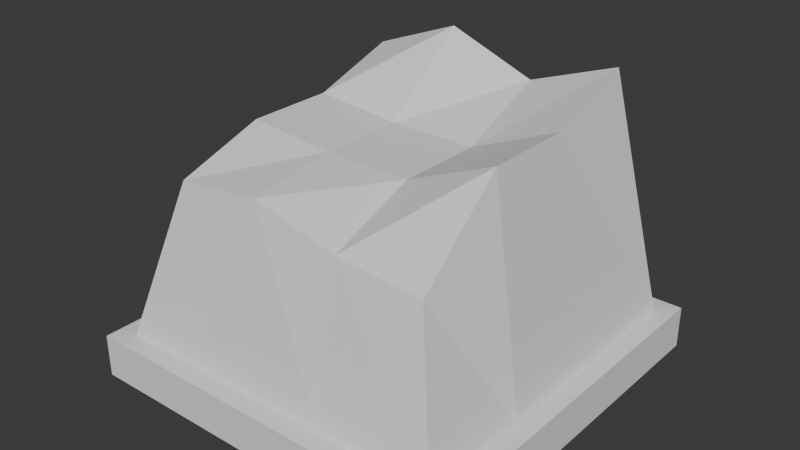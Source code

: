 # Source: DamagedWall.blend  (saved by Blender 4.0.36; exported with 4.5.12 LTS)
import bpy
from mathutils import Matrix  # noqa: F401  (used for matrix-valued properties, if any)

bpy.ops.wm.read_factory_settings(use_empty=True)
scene = bpy.context.scene
scene.name = 'Scene'

# ---- collections
col_collection = bpy.data.collections.new('Collection'); scene.collection.children.link(col_collection)

# ---- world
world_world = bpy.data.worlds.new('World'); scene.world = world_world
world_world.use_nodes = True; world_world.node_tree.nodes.clear()
_N = world_world.node_tree.nodes; _L = world_world.node_tree.links
n0 = _N.new('ShaderNodeOutputWorld'); n0.name = 'World Output'; n0.location = (300, 300)
n1 = _N.new('ShaderNodeBackground'); n1.name = 'Background'; n1.location = (10, 300)
n1.inputs[0].default_value = (0.05088, 0.05088, 0.05088, 1.0)
_L.new(n1.outputs[0], n0.inputs[0])
n0.is_active_output = True
world_world.color = (0.05088, 0.05088, 0.05088)
world_world.use_sun_shadow = False
world_world.sun_shadow_jitter_overblur = 0.0

# ---- meshes
me_cube = bpy.data.meshes.new('Cube')
me_cube.from_pydata([(0.45, 3.397e-08, -0.45), (0.45, 7.331e-08, 0.45), (-0.45, 3.397e-08, -0.45), (-0.45, 7.331e-08, 0.45), (-0.45, 0.1, 0.45), (0.45, 0.1, -0.45), (0.45, 0.1, 0.45), (-0.45, 0.1, -0.45), (0.45, 4.709e-08, -0.15), (0.45, 6.02e-08, 0.15), (-0.45, 6.02e-08, 0.15), (-0.45, 4.709e-08, -0.15), (-0.405, 0.1, 0.405), (0.405, 0.1, -0.405), (0.405, 0.1, 0.405), (-0.405, 0.1, -0.405), (0.405, 0.1, 0.135), (0.405, 0.1, -0.135), (-0.405, 0.1, -0.135), (-0.405, 0.1, 0.135), (0.45, 0.1, 0.15), (0.45, 0.1, -0.15), (-0.45, 0.1, -0.15), (-0.45, 0.1, 0.15), (-0.3112, 0.4624, 0.3112), (0.3112, 0.6743, -0.3112), (0.3112, 0.4171, 0.3112), (-0.3112, 0.6, -0.3112), (-0.3112, 0.5313, -0.1037), (-0.3112, 0.5313, 0.1037), (0.3112, 0.6, 0.1037), (0.3112, 0.6, -0.1037), (0.15, 3.397e-08, -0.45), (-0.15, 3.397e-08, -0.45), (-0.15, 7.331e-08, 0.45), (0.15, 7.331e-08, 0.45), (0.15, 0.1, 0.45), (-0.15, 0.1, 0.45), (-0.15, 0.1, -0.45), (0.15, 0.1, -0.45), (0.135, 0.1, 0.405), (-0.135, 0.1, 0.405), (-0.135, 0.1, -0.405), (0.135, 0.1, -0.405), (-0.1037, 0.5125, 0.1037), (0.1037, 0.5125, 0.1037), (-0.1037, 0.5125, -0.1037), (0.1037, 0.5125, -0.1037), (0.1037, 0.6, -0.3112), (-0.1037, 0.6792, -0.3112), (-0.1037, 0.4857, 0.3112), (0.1037, 0.4332, 0.3112), (0.15, 4.709e-08, -0.15), (-0.15, 4.709e-08, -0.15), (0.15, 6.02e-08, 0.15), (-0.15, 6.02e-08, 0.15)], [], [(26, 14, 16, 30), (49, 27, 28, 46), (54, 9, 1, 35), (49, 42, 15, 27), (29, 19, 12, 24), (11, 22, 7, 2), (9, 20, 6, 1), (32, 39, 5, 0), (51, 40, 14, 26), (34, 37, 4, 3), (37, 41, 12, 4), (22, 18, 15, 7), (20, 16, 14, 6), (39, 43, 13, 5), (27, 15, 18, 28), (10, 23, 22, 11), (3, 4, 23, 10), (8, 21, 20, 9), (0, 5, 21, 8), (23, 19, 18, 22), (4, 12, 19, 23), (21, 17, 16, 20), (46, 28, 29, 44), (30, 16, 17, 31), (44, 29, 24, 50), (5, 13, 17, 21), (31, 17, 13, 25), (28, 18, 19, 29), (32, 0, 8, 52), (52, 8, 9, 54), (11, 53, 55, 10), (53, 52, 54, 55), (2, 33, 53, 11), (33, 32, 52, 53), (30, 45, 51, 26), (45, 44, 50, 51), (31, 47, 45, 30), (47, 46, 44, 45), (7, 15, 42, 38), (38, 42, 43, 39), (6, 14, 40, 36), (36, 40, 41, 37), (1, 6, 36, 35), (35, 36, 37, 34), (24, 12, 41, 50), (50, 41, 40, 51), (2, 7, 38, 33), (33, 38, 39, 32), (25, 13, 43, 48), (48, 43, 42, 49), (10, 55, 34, 3), (55, 54, 35, 34), (25, 48, 47, 31), (48, 49, 46, 47)])
_uv = me_cube.uv_layers.new(name='UVMap')
_uv.uv.foreach_set('vector', [0.5143, 0.75, 0.4687, 0.75, 0.4687, 0.6667, 0.5143, 0.6667, 0.5143, 0.3333, 0.5143, 0.25, 0.5143, 0.5, 0.5143, 0.5278, 0.2917, 0.6667, 0.375, 0.6667, 0.375, 0.75, 0.2917, 0.75, 0.5143, 0.3333, 0.4687, 0.3333, 0.4688, 0.25, 0.5143, 0.25, 0.5143, 0.08333, 0.4687, 0.08333, 0.4688, 0.0, 0.5143, 0.0, 0.375, 0.1667, 0.4688, 0.1667, 0.4688, 0.25, 0.375, 0.25, 0.375, 0.6667, 0.4688, 0.6667, 0.4688, 0.75, 0.375, 0.75, 0.375, 0.4167, 0.4688, 0.4167, 0.4688, 0.5, 0.375, 0.5, 0.5143, 0.8333, 0.4687, 0.8333, 0.4687, 0.75, 0.5143, 0.75, 0.375, 0.9167, 0.4688, 0.9167, 0.4688, 1.0, 0.375, 1.0, 0.4688, 0.9167, 0.4688, 0.9167, 0.4688, 1.0, 0.4688, 1.0, 0.4688, 0.1667, 0.4688, 0.1667, 0.4688, 0.25, 0.4688, 0.25, 0.4688, 0.6667, 0.4687, 0.6667, 0.4687, 0.75, 0.4688, 0.75, 0.4688, 0.4167, 0.4688, 0.4167, 0.4688, 0.5, 0.4688, 0.5, 0.5143, 0.25, 0.4688, 0.25, 0.4688, 0.1667, 0.5143, 0.1667, 0.375, 0.08333, 0.4687, 0.08333, 0.4688, 0.1667, 0.375, 0.1667, 0.375, 0.0, 0.4688, 0.0, 0.4687, 0.08333, 0.375, 0.08333, 0.375, 0.5833, 0.4687, 0.5833, 0.4688, 0.6667, 0.375, 0.6667, 0.375, 0.5, 0.4688, 0.5, 0.4687, 0.5833, 0.375, 0.5833, 0.4687, 0.08333, 0.4687, 0.08333, 0.4688, 0.1667, 0.4688, 0.1667, 0.4688, 0.0, 0.4688, 0.0, 0.4687, 0.08333, 0.4687, 0.08333, 0.4687, 0.5833, 0.4687, 0.5833, 0.4687, 0.6667, 0.4688, 0.6667, 0.5143, 0.5278, 0.5143, 0.5, 0.5143, 0.75, 0.5143, 0.7222, 0.5143, 0.6667, 0.4687, 0.6667, 0.4687, 0.5833, 0.5143, 0.5833, 0.5143, 0.7222, 0.5143, 0.75, 0.5143, 1.0, 0.5143, 0.9167, 0.4688, 0.5, 0.4688, 0.5, 0.4687, 0.5833, 0.4687, 0.5833, 0.5143, 0.5833, 0.4687, 0.5833, 0.4688, 0.5, 0.5143, 0.5, 0.5143, 0.1667, 0.4688, 0.1667, 0.4687, 0.08333, 0.5143, 0.08333, 0.2917, 0.5, 0.375, 0.5, 0.375, 0.5833, 0.2917, 0.5833, 0.2917, 0.5833, 0.375, 0.5833, 0.375, 0.6667, 0.2917, 0.6667, 0.125, 0.5833, 0.2083, 0.5833, 0.2083, 0.6667, 0.125, 0.6667, 0.2083, 0.5833, 0.2917, 0.5833, 0.2917, 0.6667, 0.2083, 0.6667, 0.125, 0.5, 0.2083, 0.5, 0.2083, 0.5833, 0.125, 0.5833, 0.2083, 0.5, 0.2917, 0.5, 0.2917, 0.5833, 0.2083, 0.5833, 0.5143, 0.6667, 0.5143, 0.6944, 0.5143, 0.8333, 0.5143, 0.75, 0.5143, 0.6944, 0.5143, 0.7222, 0.5143, 0.9167, 0.5143, 0.8333, 0.5143, 0.5833, 0.5143, 0.5556, 0.5143, 0.6944, 0.5143, 0.6667, 0.5143, 0.5556, 0.5143, 0.5278, 0.5143, 0.7222, 0.5143, 0.6944, 0.4688, 0.25, 0.4688, 0.25, 0.4687, 0.3333, 0.4687, 0.3333, 0.4687, 0.3333, 0.4687, 0.3333, 0.4688, 0.4167, 0.4688, 0.4167, 0.4688, 0.75, 0.4687, 0.75, 0.4687, 0.8333, 0.4687, 0.8333, 0.4687, 0.8333, 0.4687, 0.8333, 0.4688, 0.9167, 0.4688, 0.9167, 0.375, 0.75, 0.4688, 0.75, 0.4687, 0.8333, 0.375, 0.8333, 0.375, 0.8333, 0.4687, 0.8333, 0.4688, 0.9167, 0.375, 0.9167, 0.5143, 1.0, 0.4688, 1.0, 0.4688, 0.9167, 0.5143, 0.9167, 0.5143, 0.9167, 0.4688, 0.9167, 0.4687, 0.8333, 0.5143, 0.8333, 0.375, 0.25, 0.4688, 0.25, 0.4687, 0.3333, 0.375, 0.3333, 0.375, 0.3333, 0.4687, 0.3333, 0.4688, 0.4167, 0.375, 0.4167, 0.5143, 0.5, 0.4688, 0.5, 0.4688, 0.4167, 0.5143, 0.4167, 0.5143, 0.4167, 0.4688, 0.4167, 0.4687, 0.3333, 0.5143, 0.3333, 0.125, 0.6667, 0.2083, 0.6667, 0.2083, 0.75, 0.125, 0.75, 0.2083, 0.6667, 0.2917, 0.6667, 0.2917, 0.75, 0.2083, 0.75, 0.5143, 0.5, 0.5143, 0.4167, 0.5143, 0.5556, 0.5143, 0.5833, 0.5143, 0.4167, 0.5143, 0.3333, 0.5143, 0.5278, 0.5143, 0.5556])
me_cube.use_mirror_vertex_groups = False
me_cube.update()

# ---- objects
ob_cube = bpy.data.objects.new('Cube', me_cube)

# ---- transforms, parenting, visibility, modifiers, constraints
ob_cube.location = (0.0, 0.0, 0.0)
ob_cube.rotation_euler = (1.571, 2.1e-16, 1.499e-16)
ob_cube.lock_rotations_4d = False
ob_cube.empty_display_type = 'ARROWS'
ob_cube.lineart.crease_threshold = 0.0

# ---- collection membership
col_collection.objects.link(ob_cube)

# ---- scene / render settings (as saved in the file)
scene.frame_start = 1; scene.frame_end = 250; scene.frame_set(1)
scene.render.engine = 'BLENDER_EEVEE_NEXT'
scene.cycles.sampling_pattern = 'TABULATED_SOBOL'
bpy.context.view_layer.update()

# ---- added for rendering (the .blend has no active camera and no usable light): camera, sun
cam_auto = bpy.data.cameras.new('AutoCamera')
cam_auto.lens = 50.0
cam_auto.sensor_width = 36.0
cam_auto.clip_end = 1000.0
ob_auto_camera = bpy.data.objects.new('AutoCamera', cam_auto)
scene.collection.objects.link(ob_auto_camera)
ob_auto_camera.location = (1.33478, -1.60174, 1.40741)
ob_auto_camera.rotation_euler = (1.09748, -7.21219e-08, 0.694738)
scene.camera = ob_auto_camera
light_auto_sun = bpy.data.lights.new('AutoSun', 'SUN')
light_auto_sun.energy = 3.0
light_auto_sun.angle = 0.0523599
ob_auto_sun = bpy.data.objects.new('AutoSun', light_auto_sun)
scene.collection.objects.link(ob_auto_sun)
ob_auto_sun.rotation_euler = (0.872665, 0.174533, 0.523599)
bpy.context.view_layer.update()
